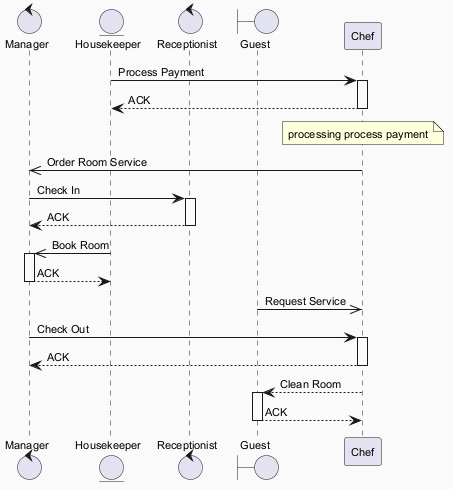

The diagram above was rendered by PlantUML. Its source (embedded in the PNG):
@startuml
skinparam backgroundColor #FAFAFA
skinparam classBackgroundColor #FFF3E0
skinparam classBorderColor #E65100
skinparam defaultFontSize 11
control "Manager" as M
entity "Housekeeper" as H
control "Receptionist" as R
boundary "Guest" as G
participant "Chef" as C
H -> C : Process Payment
activate C
C --> H : ACK
deactivate C
note over C : processing process payment
C ->> M : Order Room Service
M -> R : Check In
activate R
R --> M : ACK
deactivate R
H ->> M : Book Room
activate M
M --> H : ACK
deactivate M
G ->> C : Request Service
M -> C : Check Out
activate C
C --> M : ACK
deactivate C
C --> G : Clean Room
activate G
G --> C : ACK
deactivate G
@enduml